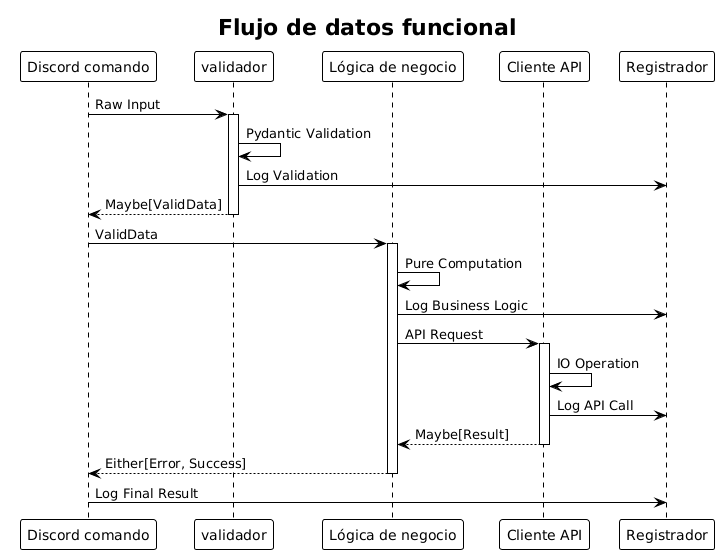

The diagram above was rendered by PlantUML. Its source (embedded in the PNG):
@startuml







<style>
  root {
    BackgroundColor white
    FontColor black
    FontName Verdana
    HyperLinkColor blue
    LineColor black
    LineThickness 1
    Margin 5
  }
  document {
    caption {
      LineThickness 0
    }
    footer {
      LineThickness 0
    }
    header {
      LineThickness 0
    }
    title {
      FontSize 22
      LineThickness 0
    }
  }
  node {
    MaximumWidth 300
  }
</style>

skinparam ArrowLollipopColor black
skinparam BackgroundColor white
skinparam DefaultFontName Verdana
skinparam DefaultMonospacedFontName Courier
skinparam LifelineStrategy nosolid
skinparam ParticipantPadding 10
skinparam SequenceLifeLineBorderColor black
skinparam Shadowing false
skinparam UseBetaStyle true

skinparam Activity {
  BackgroundColor white
  BarColor black
  BorderColor black
  FontColor black
  FontName Verdana
}
skinparam Boundary {
  FontColor black
}
skinparam Box {
  Padding 5
}
skinparam CircledCharacter {
  FontColor black
  FontName Courier
  Radius 9
}
skinparam Class {
  BackgroundColor white
  BorderColor black
  FontColor black
  FontName Verdana
}
skinparam ClassAttribute {
  FontColor black
  FontName Verdana
}
skinparam ClassStereotype {
  FontColor black
  FontName Verdana
}
skinparam Footer {
  FontColor black
  FontName Verdana
}
skinparam Header {
  FontColor black
  FontName Verdana
}
skinparam Hyperlink {
  Color blue
}
skinparam IconPackage {
  Color black
  BackgroundColor white
}
skinparam IconPrivate {
  Color black
  BackgroundColor white
}
skinparam IconProtected {
  Color black
  BackgroundColor white
}
skinparam IconPublic {
  Color black
  BackgroundColor white
}
skinparam Note {
  FontColor black
  FontName Verdana
}
skinparam Object {
  BorderColor black
}
skinparam Package {
  BorderColor black
  FontColor black
  FontName Verdana
}
skinparam State {
  BackgroundColor white
  BorderColor black
}
skinparam StereotypeA {
  BackgroundColor white
  BorderColor black
}
skinparam StereotypeC {
  BackgroundColor white
  BorderColor black
}
skinparam StereotypeE {
  BackgroundColor white
  BorderColor black
}
skinparam StereotypeI {
  BackgroundColor white
  BorderColor black
}
skinparam StereotypeN {
  BackgroundColor white
  BorderColor black
}
skinparam UseCaseStereoType {
  FontColor black
  FontName Verdana
}

title Flujo de datos funcional
participant "Discord comando" as DC
participant "validador" as V
participant "Lógica de negocio" as BL
participant "Cliente API" as AC
participant "Registrador" as L

DC -> V: Raw Input
activate V
V -> V: Pydantic Validation
V -> L: Log Validation
V --> DC: Maybe[ValidData]
deactivate V

DC -> BL: ValidData
activate BL
BL -> BL: Pure Computation
BL -> L: Log Business Logic
BL -> AC: API Request
activate AC
AC -> AC: IO Operation
AC -> L: Log API Call
AC --> BL: Maybe[Result]
deactivate AC
BL --> DC: Either[Error, Success]
deactivate BL

DC -> L: Log Final Result

@enduml